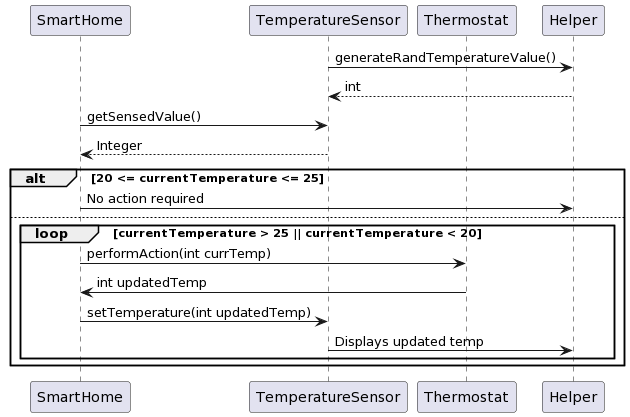

The diagram above was rendered by PlantUML. Its source (embedded in the PNG):
@startuml
participant TemperatureSensor order 200
participant SmartHome order 100
participant Thermostat order 300
participant Helper order 500

TemperatureSensor -> Helper: generateRandTemperatureValue()
Helper --> TemperatureSensor: int
SmartHome -> TemperatureSensor: getSensedValue()
TemperatureSensor --> SmartHome: Integer
alt 20 <= currentTemperature <= 25
SmartHome -> Helper: No action required
else
    loop currentTemperature > 25 || currentTemperature < 20
    SmartHome -> Thermostat: performAction(int currTemp)
    Thermostat -> SmartHome: int updatedTemp
    SmartHome -> TemperatureSensor: setTemperature(int updatedTemp)
    TemperatureSensor -> Helper: Displays updated temp
    end
end
@enduml